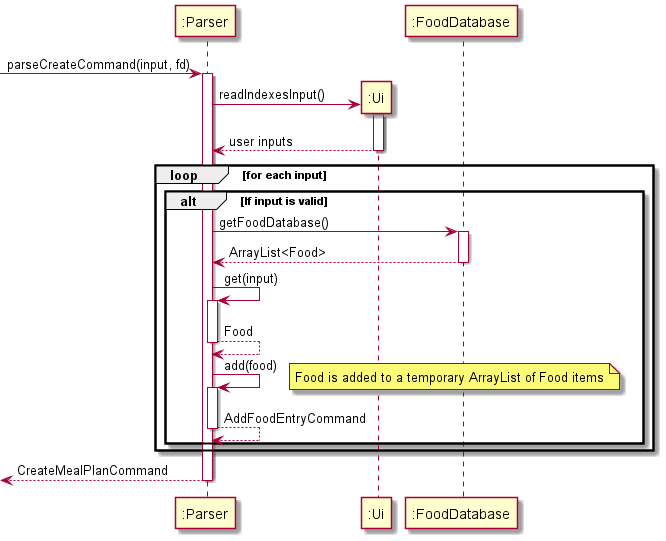

The diagram above was rendered by PlantUML. Its source (embedded in the PNG):
@startuml
'https://plantuml.com/sequence-diagram


-> ":Parser": parseCreateCommand(input, fd)
activate ":Parser"

create ":Ui"
":Parser" -> ":Ui": readIndexesInput()
activate ":Ui"
return user inputs

loop for each input

    alt If input is valid
        ":Parser" -> ":FoodDatabase": getFoodDatabase()
        activate ":FoodDatabase"
        return ArrayList<Food>

        ":Parser" -> ":Parser": get(input)
        activate ":Parser"
        return Food

        ":Parser" -> ":Parser": add(food)
        note right: Food is added to a temporary ArrayList of Food items
        activate ":Parser"
        return AddFoodEntryCommand

    end

end
return CreateMealPlanCommand
@enduml